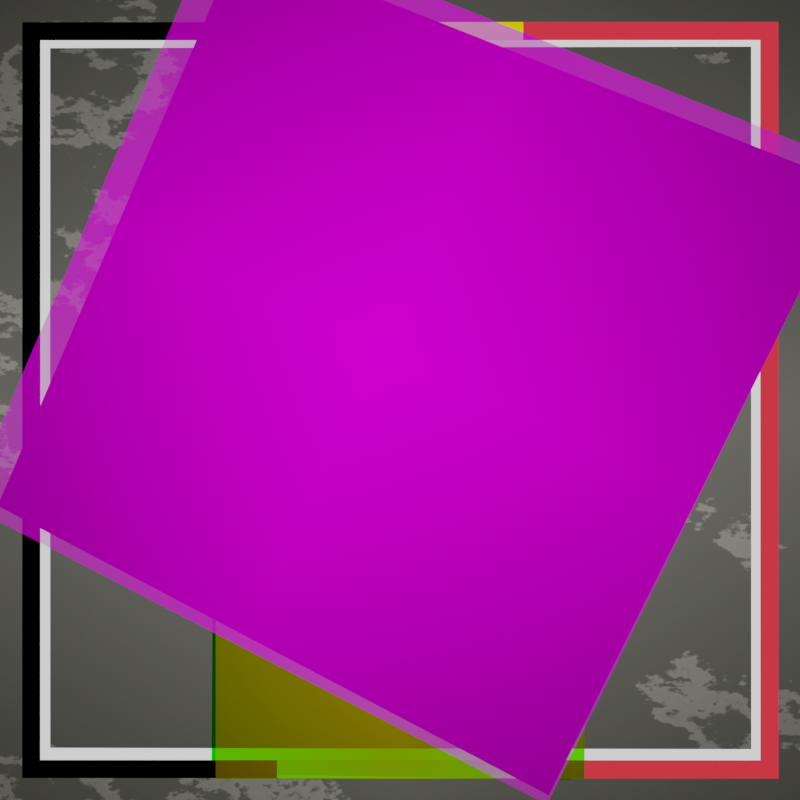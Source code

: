 # Source: T_Scar.blend  (saved by Blender 3.5.10; exported with 4.5.12 LTS)
import bpy
from mathutils import Matrix  # noqa: F401  (used for matrix-valued properties, if any)

bpy.ops.wm.read_factory_settings(use_empty=True)
scene = bpy.context.scene
scene.name = 'Scene'

# ---- collections
col_light = bpy.data.collections.new('Light'); scene.collection.children.link(col_light)
col_main = bpy.data.collections.new('Main'); scene.collection.children.link(col_main)

# ---- images (referenced by path relative to the original .blend; pixels are not part of the script)
import os
ASSET_DIR = os.environ.get("B2B_ASSET_DIR", "")  # directory of the original .blend (textures are referenced by path, not embedded)
HERE = os.path.dirname(os.path.abspath(__file__))  # packed textures are extracted next to this script under _unpacked/

def load_image(name, relpath, width, height, colorspace="sRGB"):
    """Load a texture the original file referenced (path relative to the .blend, or extracted next to this script)."""
    p = next((c for c in (os.path.join(HERE, relpath), os.path.join(ASSET_DIR, relpath)) if relpath and os.path.exists(c)), "")
    if p:
        img = bpy.data.images.load(p, check_existing=True)
        img.name = name
    else:  # same state as the original file: an image datablock whose file is absent (Cycles renders it pink)
        img = bpy.data.images.new(name, width, height)
        img.source = "FILE"
        img.filepath = "//" + (relpath or name)
    img.colorspace_settings.name = colorspace
    return img
img_i4l6d9jvz8541_jpg = load_image('i4l6d9jvz8541.jpg', 'i4l6d9jvz8541.jpg', 1024, 1024, 'sRGB')
img_arccw_myt_uc_scar_png = load_image('arccw_myt_uc_scar.png', 'arccw_myt_uc_scar.png', 1024, 1024, 'sRGB')
img_0000_png = load_image('0000.png', '0000.png', 1024, 1024, 'sRGB')

# ---- materials (node trees are filled in below, after node groups)
mat_i4l6d9jvz8541 = bpy.data.materials.new('i4l6d9jvz8541')
mat_i4l6d9jvz8541.surface_render_method = 'BLENDED'
mat_i4l6d9jvz8541.blend_method = 'BLEND'
mat_material = bpy.data.materials.new('Material')
mat_material.use_transparent_shadow = False
mat_material_001 = bpy.data.materials.new('Material.001')
mat_material_001.use_transparent_shadow = False
mat_material_002 = bpy.data.materials.new('Material.002')
mat_material_002.use_transparent_shadow = False
mat_arccw_myt_uc_scar = bpy.data.materials.new('arccw_myt_uc_scar')
mat_arccw_myt_uc_scar.surface_render_method = 'BLENDED'
mat_arccw_myt_uc_scar.blend_method = 'BLEND'
mat_material_003 = bpy.data.materials.new('Material.003')
mat_material_003.surface_render_method = 'BLENDED'
mat_material_003.blend_method = 'BLEND'
mat_material_003.use_transparent_shadow = False
mat_material_004 = bpy.data.materials.new('Material.004')
mat_material_004.use_transparent_shadow = False
mat_0000 = bpy.data.materials.new('0000')
mat_0000.surface_render_method = 'BLENDED'
mat_0000.blend_method = 'BLEND'
mat_gif_shadow = bpy.data.materials.new('GIF_Shadow')
mat_gif_shadow.surface_render_method = 'BLENDED'
mat_gif_shadow.blend_method = 'BLEND'
mat_gif_shadow.use_transparent_shadow = False

# ---- material node trees
mat_i4l6d9jvz8541.use_nodes = True; mat_i4l6d9jvz8541.node_tree.nodes.clear()
_N = mat_i4l6d9jvz8541.node_tree.nodes; _L = mat_i4l6d9jvz8541.node_tree.links
n0 = _N.new('ShaderNodeTexImage'); n0.name = 'Image Texture'; n0.location = (-1034, 286)
n0.image = img_i4l6d9jvz8541_jpg
n0.extension = 'CLIP'
n1 = _N.new('ShaderNodeValToRGB'); n1.name = 'ColorRamp'; n1.location = (-397, 218)
while len(n1.color_ramp.elements) > 1: n1.color_ramp.elements.remove(n1.color_ramp.elements[-1])
n1.color_ramp.elements[0].position = 0.0; n1.color_ramp.elements[0].color = (0.0, 0.0, 0.0, 1.0)
_e = n1.color_ramp.elements.new(0.8136); _e.color = (1.0, 1.0, 1.0, 1.0)
n2 = _N.new('ShaderNodeRGBCurve'); n2.name = 'RGB Curves'; n2.location = (-658, 282)
_c = n2.mapping.curves[3]
while len(_c.points) > 2: _c.points.remove(_c.points[-1])
_c.points[0].location = (0.0, 0.0); _c.points[0].handle_type = 'AUTO'
_c.points[1].location = (0.11818, 0.15625); _c.points[1].handle_type = 'AUTO'
_p = _c.points.new(1.0, 1.0); _p.handle_type = 'AUTO'
n2.mapping.update()
n3 = _N.new('ShaderNodeTexVoronoi'); n3.name = 'Voronoi Texture'; n3.location = (-31, 583)
n3.inputs[2].default_value = 7.21
n4 = _N.new('ShaderNodeTexNoise'); n4.name = 'Noise Texture'; n4.location = (-321, 582)
n4.inputs[2].default_value = 2.4
n4.inputs[3].default_value = 7.4
n4.inputs[4].default_value = 0.6667
n4.inputs[8].default_value = -0.06
n5 = _N.new('ShaderNodeMix'); n5.name = 'Mix'; n5.location = (-64, 294)
n5.data_type = 'RGBA'
n5.blend_type = 'DODGE'
n5.inputs[0].default_value = 0.85
n5.inputs[7].default_value = (0.1968, 0.1787, 0.003398, 1.0)
n6 = _N.new('ShaderNodeOutputMaterial'); n6.name = 'Material Output'; n6.location = (1156, 367)
n7 = _N.new('ShaderNodeMix'); n7.name = 'Mix.001'; n7.location = (928, 386)
n7.width = 142
n7.data_type = 'RGBA'
n7.blend_type = 'OVERLAY'
n7.inputs[0].default_value = 0.623
n8 = _N.new('ShaderNodeValToRGB'); n8.name = 'ColorRamp.001'; n8.location = (140, 519)
while len(n8.color_ramp.elements) > 1: n8.color_ramp.elements.remove(n8.color_ramp.elements[-1])
n8.color_ramp.elements[0].position = 0.7591; n8.color_ramp.elements[0].color = (0.0, 0.0, 0.0, 1.0)
_e = n8.color_ramp.elements.new(0.9909); _e.color = (1.0, 1.0, 1.0, 1.0)
n9 = _N.new('ShaderNodeRGBCurve'); n9.name = 'RGB Curves.001'; n9.location = (173, 224)
_c = n9.mapping.curves[3]
while len(_c.points) > 2: _c.points.remove(_c.points[-1])
_c.points[0].location = (0.0, 0.0); _c.points[0].handle_type = 'AUTO'
_c.points[1].location = (0.10455, 0.15625); _c.points[1].handle_type = 'AUTO'
_p = _c.points.new(1.0, 1.0); _p.handle_type = 'AUTO'
n9.mapping.update()
_L.new(n0.outputs[0], n2.inputs[1])
_L.new(n2.outputs[0], n1.inputs[0])
_L.new(n1.outputs[0], n5.inputs[2])
_L.new(n1.outputs[0], n5.inputs[6])
_L.new(n5.outputs[2], n9.inputs[1])
_L.new(n9.outputs[0], n7.inputs[2])
_L.new(n9.outputs[0], n7.inputs[6])
_L.new(n4.outputs[0], n3.inputs[0])
_L.new(n8.outputs[0], n7.inputs[7])
_L.new(n7.outputs[2], n6.inputs[0])
_L.new(n3.outputs[0], n8.inputs[0])
n6.is_active_output = True
mat_material.use_nodes = True; mat_material.node_tree.nodes.clear()
_N = mat_material.node_tree.nodes; _L = mat_material.node_tree.links
n0 = _N.new('ShaderNodeEmission'); n0.name = 'Emission'; n0.location = (-73, 178)
n0.inputs[0].default_value = (0.0, 0.0, 0.0, 1.0)
n1 = _N.new('ShaderNodeOutputMaterial'); n1.name = 'Material Output'; n1.location = (295, 232)
_L.new(n0.outputs[0], n1.inputs[0])
n1.is_active_output = True
mat_material_001.use_nodes = True; mat_material_001.node_tree.nodes.clear()
_N = mat_material_001.node_tree.nodes; _L = mat_material_001.node_tree.links
n0 = _N.new('ShaderNodeOutputMaterial'); n0.name = 'Material Output'; n0.location = (300, 300)
n1 = _N.new('ShaderNodeEmission'); n1.name = 'Emission'; n1.location = (130, 278)
n1.inputs[0].default_value = (0.9823, 0.7011, 0.0006073, 1.0)
_L.new(n1.outputs[0], n0.inputs[0])
n0.is_active_output = True
mat_material_002.use_nodes = True; mat_material_002.node_tree.nodes.clear()
_N = mat_material_002.node_tree.nodes; _L = mat_material_002.node_tree.links
n0 = _N.new('ShaderNodeOutputMaterial'); n0.name = 'Material Output'; n0.location = (300, 300)
n1 = _N.new('ShaderNodeEmission'); n1.name = 'Emission'; n1.location = (28, 257)
n1.inputs[0].default_value = (0.8632, 0.0331, 0.05127, 1.0)
_L.new(n1.outputs[0], n0.inputs[0])
n0.is_active_output = True
mat_arccw_myt_uc_scar.use_nodes = True; mat_arccw_myt_uc_scar.node_tree.nodes.clear()
_N = mat_arccw_myt_uc_scar.node_tree.nodes; _L = mat_arccw_myt_uc_scar.node_tree.links
n0 = _N.new('ShaderNodeOutputMaterial'); n0.name = 'Material Output'; n0.location = (760, 300)
n1 = _N.new('ShaderNodeInvert'); n1.name = 'Invert'; n1.location = (-192, 77)
n2 = _N.new('ShaderNodeRGBCurve'); n2.name = 'RGB Curves'; n2.location = (-360, 546)
_c = n2.mapping.curves[0]
while len(_c.points) > 2: _c.points.remove(_c.points[-1])
_c.points[0].location = (0.0, 0.0); _c.points[0].handle_type = 'AUTO'
_c.points[1].location = (0.23182, 0.11875); _c.points[1].handle_type = 'AUTO'
_p = _c.points.new(1.0, 1.0); _p.handle_type = 'AUTO'
_c = n2.mapping.curves[3]
while len(_c.points) > 2: _c.points.remove(_c.points[-1])
_c.points[0].location = (0.0, 0.0); _c.points[0].handle_type = 'AUTO'
_c.points[1].location = (0.21818, 0.275); _c.points[1].handle_type = 'AUTO'
_p = _c.points.new(1.0, 1.0); _p.handle_type = 'AUTO'
n2.mapping.update()
n3 = _N.new('ShaderNodeMixShader'); n3.name = 'Mix Shader'; n3.location = (299, 279)
n4 = _N.new('ShaderNodeBsdfTransparent'); n4.name = 'Transparent BSDF'; n4.location = (29, 116)
n5 = _N.new('ShaderNodeTexImage'); n5.name = 'Image Texture'; n5.location = (-720, 218)
n5.image = img_arccw_myt_uc_scar_png
n5.extension = 'CLIP'
_L.new(n1.outputs[0], n4.inputs[0])
_L.new(n5.outputs[1], n1.inputs[1])
_L.new(n2.outputs[0], n3.inputs[2])
_L.new(n3.outputs[0], n0.inputs[0])
_L.new(n4.outputs[0], n3.inputs[1])
_L.new(n5.outputs[1], n3.inputs[0])
_L.new(n5.outputs[0], n2.inputs[1])
n0.is_active_output = True
mat_material_003.use_nodes = True; mat_material_003.node_tree.nodes.clear()
_N = mat_material_003.node_tree.nodes; _L = mat_material_003.node_tree.links
n0 = _N.new('ShaderNodeBsdfTransparent'); n0.name = 'Transparent BSDF'; n0.location = (868, 420)
n1 = _N.new('ShaderNodeOutputMaterial'); n1.name = 'Material Output'; n1.location = (1503, 499)
n2 = _N.new('ShaderNodeInvert'); n2.name = 'Invert'; n2.location = (428, 412)
n3 = _N.new('ShaderNodeTexImage'); n3.name = 'Image Texture'; n3.location = (-212, 353)
n3.image = img_arccw_myt_uc_scar_png
n3.interpolation = 'Closest'
n3.extension = 'CLIP'
_L.new(n0.outputs[0], n1.inputs[0])
_L.new(n3.outputs[1], n2.inputs[1])
_L.new(n2.outputs[0], n0.inputs[0])
n1.is_active_output = True
mat_material_004.use_nodes = True; mat_material_004.node_tree.nodes.clear()
_N = mat_material_004.node_tree.nodes; _L = mat_material_004.node_tree.links
n0 = _N.new('ShaderNodeOutputMaterial'); n0.name = 'Material Output'; n0.location = (300, 300)
n1 = _N.new('ShaderNodeEmission'); n1.name = 'Emission'; n1.location = (130, 311)
_L.new(n1.outputs[0], n0.inputs[0])
n0.is_active_output = True
mat_0000.use_nodes = True; mat_0000.node_tree.nodes.clear()
_N = mat_0000.node_tree.nodes; _L = mat_0000.node_tree.links
n0 = _N.new('ShaderNodeMixShader'); n0.name = 'Mix Shader'; n0.location = (198, 386)
n1 = _N.new('ShaderNodeOutputMaterial'); n1.name = 'Material Output'; n1.location = (428, 407)
n2 = _N.new('ShaderNodeInvert'); n2.name = 'Invert'; n2.location = (-257, 214)
n3 = _N.new('ShaderNodeBsdfTransparent'); n3.name = 'Transparent BSDF'; n3.location = (-47, 219)
n4 = _N.new('ShaderNodeTexImage'); n4.name = 'Image Texture'; n4.location = (-816, 356)
n4.image = img_0000_png
n4.extension = 'CLIP'
n5 = _N.new('ShaderNodeValToRGB'); n5.name = 'ColorRamp'; n5.location = (-411, 526)
while len(n5.color_ramp.elements) > 1: n5.color_ramp.elements.remove(n5.color_ramp.elements[-1])
n5.color_ramp.elements[0].position = 0.0; n5.color_ramp.elements[0].color = (0.0, 0.0, 0.0, 1.0)
_e = n5.color_ramp.elements.new(1.0); _e.color = (0.9823, 0.7011, 0.0006073, 1.0)
_L.new(n2.outputs[0], n3.inputs[0])
_L.new(n3.outputs[0], n0.inputs[1])
_L.new(n4.outputs[0], n2.inputs[1])
_L.new(n4.outputs[1], n0.inputs[0])
_L.new(n0.outputs[0], n1.inputs[0])
_L.new(n5.outputs[0], n0.inputs[2])
_L.new(n4.outputs[0], n5.inputs[0])
n1.is_active_output = True
mat_gif_shadow.use_nodes = True; mat_gif_shadow.node_tree.nodes.clear()
_N = mat_gif_shadow.node_tree.nodes; _L = mat_gif_shadow.node_tree.links
n0 = _N.new('ShaderNodeMixShader'); n0.name = 'Mix Shader'; n0.location = (566, 537)
n1 = _N.new('ShaderNodeOutputMaterial'); n1.name = 'Material Output'; n1.location = (796, 558)
n2 = _N.new('ShaderNodeInvert'); n2.name = 'Invert'; n2.location = (111, 365)
n3 = _N.new('ShaderNodeBsdfTransparent'); n3.name = 'Transparent BSDF'; n3.location = (321, 370)
n4 = _N.new('ShaderNodeTexImage'); n4.name = 'Image Texture'; n4.location = (-448, 507)
n4.image = img_0000_png
n4.extension = 'CLIP'
n5 = _N.new('ShaderNodeValToRGB'); n5.name = 'ColorRamp'; n5.location = (-47, 700)
n5.color_ramp.interpolation = 'CONSTANT'
while len(n5.color_ramp.elements) > 1: n5.color_ramp.elements.remove(n5.color_ramp.elements[-1])
n5.color_ramp.elements[0].position = 0.0; n5.color_ramp.elements[0].color = (0.0, 0.0, 0.0, 1.0)
_e = n5.color_ramp.elements.new(1.0); _e.color = (1.0, 1.0, 1.0, 1.0)
_L.new(n2.outputs[0], n3.inputs[0])
_L.new(n3.outputs[0], n0.inputs[1])
_L.new(n4.outputs[0], n2.inputs[1])
_L.new(n4.outputs[1], n0.inputs[0])
_L.new(n0.outputs[0], n1.inputs[0])
_L.new(n5.outputs[0], n0.inputs[2])
_L.new(n4.outputs[0], n5.inputs[0])
n1.is_active_output = True

# ---- world
world_world = bpy.data.worlds.new('World'); scene.world = world_world
world_world.use_nodes = True; world_world.node_tree.nodes.clear()
_N = world_world.node_tree.nodes; _L = world_world.node_tree.links
n0 = _N.new('ShaderNodeOutputWorld'); n0.name = 'World Output'; n0.location = (409, 300)
n1 = _N.new('ShaderNodeBackground'); n1.name = 'Background'; n1.location = (-31, 426)
n1.inputs[0].default_value = (0.11, 0.11, 0.11, 1.0)
n2 = _N.new('ShaderNodeBackground'); n2.name = 'Background.001'; n2.location = (-37, 196)
n2.inputs[0].default_value = (0.0959, 0.2355, 0.3298, 1.0)
n3 = _N.new('ShaderNodeLightPath'); n3.name = 'Light Path'; n3.location = (-319, 431)
n4 = _N.new('ShaderNodeMixShader'); n4.name = 'Mix Shader'; n4.location = (189, 387)
_L.new(n4.outputs[0], n0.inputs[0])
_L.new(n1.outputs[0], n4.inputs[1])
_L.new(n2.outputs[0], n4.inputs[2])
_L.new(n3.outputs[0], n4.inputs[0])
n0.is_active_output = True
world_world.color = (0.05088, 0.05088, 0.05088)
world_world.use_sun_shadow = False
world_world.sun_shadow_jitter_overblur = 0.0

# ---- cameras
cam_camera = bpy.data.cameras.new('Camera')
cam_camera.clip_end = 1e+04
cam_camera.lens = 18.0
cam_camera.ortho_scale = 7.314
cam_camera.lens_unit = 'FOV'

# ---- lights
light_light = bpy.data.lights.new('Light', 'SUN')
light_light.transmission_factor = 0.0
light_light.angle = 0.1993
light_light.shadow_soft_size = 0.1
light_light.shadow_cascade_max_distance = 1000.0

# ---- meshes
me_i4l6d9jvz8541 = bpy.data.meshes.new('i4l6d9jvz8541')
me_i4l6d9jvz8541.from_pydata([(-0.76, -0.5, 0.0), (0.76, -0.5, 0.0), (-0.76, 0.5, 0.0), (0.76, 0.5, 0.0)], [], [(0, 1, 3, 2)])
_uv = me_i4l6d9jvz8541.uv_layers.new(name='UVMap')
_uv.uv.foreach_set('vector', [0.0, 0.0, 1.0, 0.0, 1.0, 1.0, 0.0, 1.0])
me_i4l6d9jvz8541.materials.append(mat_i4l6d9jvz8541)
me_i4l6d9jvz8541.update()
me_plane = bpy.data.meshes.new('Plane')
me_plane.from_pydata([(-0.8676, -0.9179, -0.8676), (0.8676, -0.9179, -0.8676), (-0.8676, -0.9179, 0.8676), (0.8676, -0.9179, 0.8676), (-0.8261, -0.9179, 0.8261), (-0.8261, -0.9179, -0.8261), (0.8261, -0.9179, -0.8261), (0.8261, -0.9179, 0.8261), (0.2823, -0.9179, 0.8261), (-0.2823, -0.9179, 0.8261), (0.2823, -0.9179, 0.8676), (-0.2823, -0.9179, 0.8676), (-0.2823, -0.9179, -0.8261), (0.2823, -0.9179, -0.8261), (-0.2823, -0.9179, -0.8676), (0.2823, -0.9179, -0.8676)], [], [(4, 5, 0, 2), (13, 6, 1, 15), (6, 7, 3, 1), (9, 4, 2, 11), (7, 8, 10, 3), (8, 9, 11, 10), (5, 12, 14, 0), (12, 13, 15, 14)])
me_plane.polygons.foreach_set('material_index', [2, 0, 0, 2, 0, 1, 2, 1])
_uv = me_plane.uv_layers.new(name='UVMap')
_uv.uv.foreach_set('vector', [0.01672, 0.9833, 0.01672, 0.01672, 0.0, 0.0, 0.0, 1.0, 0.6611, 0.01672, 0.9833, 0.01672, 1.0, 0.0, 0.6667, 0.0, 0.9833, 0.01672, 0.9833, 0.9833, 1.0, 1.0, 1.0, 0.0, 0.3389, 0.9833, 0.01672, 0.9833, 0.0, 1.0, 0.3333, 1.0, 0.9833, 0.9833, 0.6611, 0.9833, 0.6667, 1.0, 1.0, 1.0, 0.6611, 0.9833, 0.3389, 0.9833, 0.3333, 1.0, 0.6667, 1.0, 0.01672, 0.01672, 0.3389, 0.01672, 0.3333, 0.0, 0.0, 0.0, 0.3389, 0.01672, 0.6611, 0.01672, 0.6667, 0.0, 0.3333, 0.0])
me_plane.materials.append(mat_material)
me_plane.materials.append(mat_material_001)
me_plane.materials.append(mat_material_002)
me_plane.update()
me_arccw_myt_uc_scar = bpy.data.meshes.new('arccw_myt_uc_scar')
me_arccw_myt_uc_scar.from_pydata([(-0.5, -0.5, 0.0), (0.5, -0.5, 0.0), (-0.5, 0.5, 0.0), (0.5, 0.5, 0.0)], [], [(0, 1, 3, 2)])
_uv = me_arccw_myt_uc_scar.uv_layers.new(name='UVMap')
_uv.uv.foreach_set('vector', [0.0, 0.0, 1.0, 0.0, 1.0, 1.0, 0.0, 1.0])
me_arccw_myt_uc_scar.materials.append(mat_arccw_myt_uc_scar)
me_arccw_myt_uc_scar.update()
me_arccw_myt_uc_scar_001 = bpy.data.meshes.new('arccw_myt_uc_scar.001')
me_arccw_myt_uc_scar_001.from_pydata([(-0.5, -0.5, 0.0), (0.5, -0.5, 0.0), (-0.5, 0.5, 0.0), (0.5, 0.5, 0.0)], [], [(0, 1, 3, 2)])
_uv = me_arccw_myt_uc_scar_001.uv_layers.new(name='UVMap')
_uv.uv.foreach_set('vector', [0.0, 0.0, 1.0, 0.0, 1.0, 1.0, 0.0, 1.0])
me_arccw_myt_uc_scar_001.materials.append(mat_material_003)
me_arccw_myt_uc_scar_001.update()
me_plane_001 = bpy.data.meshes.new('Plane.001')
me_plane_001.from_pydata([(-0.9002, -0.8947, -0.9006), (0.9009, -0.8947, -0.9006), (-0.9002, -0.8947, 0.9006), (0.9009, -0.8947, 0.9006), (-0.8527, -0.8947, 0.8531), (-0.8527, -0.8947, -0.8531), (0.8534, -0.8947, -0.8531), (0.8534, -0.8947, 0.8531), (0.2918, -0.8947, 0.8531), (-0.2912, -0.8947, 0.8531), (0.2933, -0.8947, 0.9006), (-0.2927, -0.8947, 0.9006), (-0.2912, -0.8947, -0.8531), (0.2918, -0.8947, -0.8531), (-0.2927, -0.8947, -0.9006), (0.2933, -0.8947, -0.9006)], [], [(4, 5, 0, 2), (13, 6, 1, 15), (6, 7, 3, 1), (9, 4, 2, 11), (7, 8, 10, 3), (8, 9, 11, 10), (5, 12, 14, 0), (12, 13, 15, 14)])
_uv = me_plane_001.uv_layers.new(name='UVMap')
_uv.uv.foreach_set('vector', [0.01672, 0.9833, 0.01672, 0.01672, 0.0, 0.0, 0.0, 1.0, 0.6611, 0.01672, 0.9833, 0.01672, 1.0, 0.0, 0.6667, 0.0, 0.9833, 0.01672, 0.9833, 0.9833, 1.0, 1.0, 1.0, 0.0, 0.3389, 0.9833, 0.01672, 0.9833, 0.0, 1.0, 0.3333, 1.0, 0.9833, 0.9833, 0.6611, 0.9833, 0.6667, 1.0, 1.0, 1.0, 0.6611, 0.9833, 0.3389, 0.9833, 0.3333, 1.0, 0.6667, 1.0, 0.01672, 0.01672, 0.3389, 0.01672, 0.3333, 0.0, 0.0, 0.0, 0.3389, 0.01672, 0.6611, 0.01672, 0.6667, 0.0, 0.3333, 0.0])
me_plane_001.materials.append(mat_material_004)
me_plane_001.update()
me_0000 = bpy.data.meshes.new('0000')
me_0000.from_pydata([(-0.5, -0.5, 0.0), (0.5, -0.5, 0.0), (-0.5, 0.5, 0.0), (0.5, 0.5, 0.0)], [], [(0, 1, 3, 2)])
_uv = me_0000.uv_layers.new(name='UVMap')
_uv.uv.foreach_set('vector', [0.0, 0.0, 1.0, 0.0, 1.0, 1.0, 0.0, 1.0])
me_0000.materials.append(mat_0000)
me_0000.update()
me_0000_001 = bpy.data.meshes.new('0000.001')
me_0000_001.from_pydata([(-0.5, -0.5, 0.0), (0.5, -0.5, 0.0), (-0.5, 0.5, 0.0), (0.5, 0.5, 0.0)], [], [(0, 1, 3, 2)])
_uv = me_0000_001.uv_layers.new(name='UVMap')
_uv.uv.foreach_set('vector', [0.0, 0.0, 1.0, 0.0, 1.0, 1.0, 0.0, 1.0])
me_0000_001.materials.append(mat_gif_shadow)
me_0000_001.update()

# ---- objects
ob_light = bpy.data.objects.new('Light', light_light)
ob_camera = bpy.data.objects.new('Camera', cam_camera)
ob_i4l6d9jvz8541 = bpy.data.objects.new('i4l6d9jvz8541', me_i4l6d9jvz8541)
ob_plane = bpy.data.objects.new('Plane', me_plane)
ob_arccw_myt_uc_scar = bpy.data.objects.new('arccw_myt_uc_scar', me_arccw_myt_uc_scar)
ob_arccw_myt_uc_scar_001 = bpy.data.objects.new('arccw_myt_uc_scar.001', me_arccw_myt_uc_scar_001)
ob_plane_001 = bpy.data.objects.new('Plane.001', me_plane_001)
ob_0000 = bpy.data.objects.new('0000', me_0000)
ob_0000_001 = bpy.data.objects.new('0000.001', me_0000_001)

# ---- transforms, parenting, visibility, modifiers, constraints
ob_light.location = (4.076, 1.005, 5.904)
ob_light.rotation_euler = (0.6503, 0.05522, 1.866)
ob_light.lock_rotations_4d = False
ob_light.empty_display_type = 'ARROWS'
ob_light.color = (0.0, 0.0, 0.0, 0.0)
ob_light.lineart.crease_threshold = 0.0
ob_camera.location = (0.0, 0.0, 0.0)
ob_camera.rotation_euler = (1.571, -0.0, 3.142)
ob_camera.lock_rotations_4d = False
ob_camera.empty_display_type = 'ARROWS'
ob_camera.color = (0.0, 0.0, 0.0, 0.0)
ob_camera.display_type = 'WIRE'
ob_camera.lineart.crease_threshold = 0.0
ob_i4l6d9jvz8541.location = (-0.02201, -1.371, -0.04369)
ob_i4l6d9jvz8541.rotation_euler = (1.571, 0.003205, 3.134)
ob_i4l6d9jvz8541.scale = (2.914, 2.914, 2.914)
ob_plane.location = (0.0, 0.0, 0.0)
ob_arccw_myt_uc_scar.location = (0.03269, -0.6519, 0.08351)
ob_arccw_myt_uc_scar.rotation_euler = (1.577, 0.4342, 3.079)
ob_arccw_myt_uc_scar.scale = (1.098, 1.098, 1.098)
ob_arccw_myt_uc_scar_001.parent = ob_i4l6d9jvz8541
ob_arccw_myt_uc_scar_001.matrix_parent_inverse = Matrix(((-0.3432, -0.001038, -0.0005968, -0.01142), (-0.000597, 8.016e-05, 0.3432, 0.01841), (-0.001038, 0.3432, -8.197e-05, 0.4705), (0.0, 0.0, 0.0, 1.0)))
ob_arccw_myt_uc_scar_001.location = (0.003473, -0.6744, 0.05969)
ob_arccw_myt_uc_scar_001.rotation_euler = (1.577, 0.4341, 3.079)
ob_arccw_myt_uc_scar_001.scale = (1.084, 1.084, 1.084)
ob_plane_001.parent = ob_i4l6d9jvz8541
ob_plane_001.matrix_parent_inverse = Matrix(((-0.3432, 0.001946, -0.001141, -0.004994), (-0.001141, 3.083e-05, 0.3432, 0.01682), (0.001946, 0.3432, -2.436e-05, 0.4705), (0.0, -0.0, 0.0, 1.0)))
ob_plane_001.location = (-0.0008164, -0.07765, -9.214e-07)
ob_plane_001.scale = (0.9882, 0.9882, 0.9882)
ob_0000.location = (0.0, -0.7391, -0.3591)
ob_0000.rotation_euler = (1.571, 0.0, 3.142)
ob_0000.scale = (0.6816, 0.6816, 0.6816)
ob_0000_001.parent = ob_i4l6d9jvz8541
ob_0000_001.matrix_parent_inverse = Matrix(((-0.3432, -0.0008782, 0.001241, -0.004159), (0.001241, 9.163e-06, 0.3432, 0.01454), (-0.0008782, 0.3432, -5.988e-06, 0.4705), (-0.0, -0.0, -0.0, 1.0)))
ob_0000_001.location = (0.02071, -0.7572, -0.3713)
ob_0000_001.rotation_euler = (1.571, 0.0, 3.142)
ob_0000_001.scale = (0.6816, 0.6816, 0.6816)

# ---- collection membership
col_light.objects.link(ob_light)
col_light.objects.link(ob_camera)
col_main.objects.link(ob_i4l6d9jvz8541)
col_main.objects.link(ob_plane)
col_main.objects.link(ob_arccw_myt_uc_scar)
col_main.objects.link(ob_arccw_myt_uc_scar_001)
col_main.objects.link(ob_plane_001)
col_main.objects.link(ob_0000)
col_main.objects.link(ob_0000_001)

# ---- scene / render settings (as saved in the file)
scene.camera = ob_camera
scene.frame_start = 0; scene.frame_end = 199; scene.frame_set(27)
scene.render.engine = 'BLENDER_EEVEE_NEXT'
scene.render.image_settings.file_format = 'FFMPEG'
scene.render.image_settings.color_mode = 'RGB'
scene.render.resolution_y = 1920
scene.render.fps = 40
scene.render.film_transparent = True
scene.cycles.use_denoising = False
scene.cycles.samples = 128
scene.cycles.sampling_pattern = 'TABULATED_SOBOL'
scene.cycles.use_adaptive_sampling = False
scene.cycles.use_light_tree = False
scene.view_settings.look = 'Medium High Contrast'
scene.view_settings.view_transform = 'Filmic'
bpy.context.view_layer.update()
